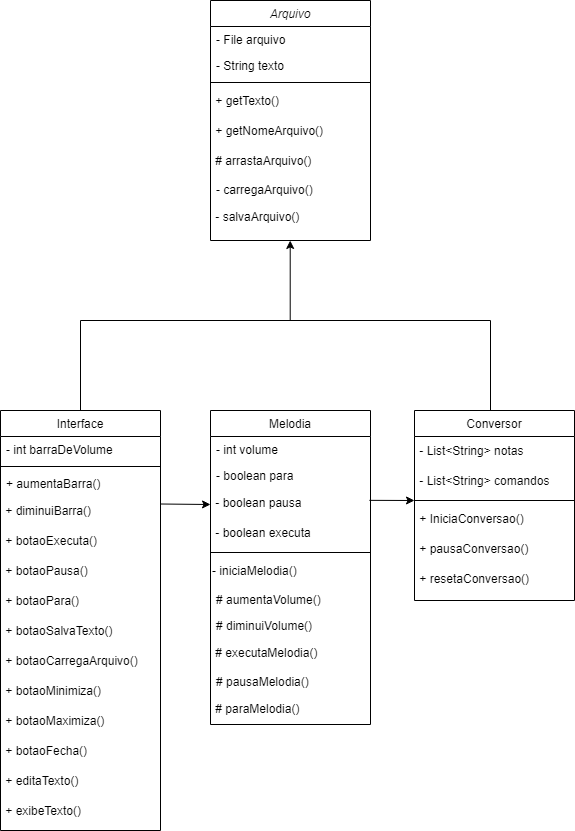

The diagram above was exported from draw.io. Its source (the exported page's mxGraphModel, read from the mxfile embedded in the PNG):
<mxGraphModel dx="754" dy="459" grid="1" gridSize="10" guides="1" tooltips="1" connect="1" arrows="1" fold="1" page="1" pageScale="1" pageWidth="827" pageHeight="1169" math="0" shadow="0">
  <root>
    <mxCell id="WIyWlLk6GJQsqaUBKTNV-0" />
    <mxCell id="WIyWlLk6GJQsqaUBKTNV-1" parent="WIyWlLk6GJQsqaUBKTNV-0" />
    <mxCell id="zkfFHV4jXpPFQw0GAbJ--0" value="Arquivo" style="swimlane;fontStyle=2;align=center;verticalAlign=top;childLayout=stackLayout;horizontal=1;startSize=26;horizontalStack=0;resizeParent=1;resizeLast=0;collapsible=1;marginBottom=0;rounded=0;shadow=0;strokeWidth=1;" parent="WIyWlLk6GJQsqaUBKTNV-1" vertex="1">
      <mxGeometry x="210" width="160" height="240" as="geometry">
        <mxRectangle x="230" y="140" width="160" height="26" as="alternateBounds" />
      </mxGeometry>
    </mxCell>
    <mxCell id="zkfFHV4jXpPFQw0GAbJ--1" value="- File arquivo" style="text;align=left;verticalAlign=top;spacingLeft=4;spacingRight=4;overflow=hidden;rotatable=0;points=[[0,0.5],[1,0.5]];portConstraint=eastwest;" parent="zkfFHV4jXpPFQw0GAbJ--0" vertex="1">
      <mxGeometry y="26" width="160" height="26" as="geometry" />
    </mxCell>
    <mxCell id="zkfFHV4jXpPFQw0GAbJ--2" value="- String texto" style="text;align=left;verticalAlign=top;spacingLeft=4;spacingRight=4;overflow=hidden;rotatable=0;points=[[0,0.5],[1,0.5]];portConstraint=eastwest;rounded=0;shadow=0;html=0;" parent="zkfFHV4jXpPFQw0GAbJ--0" vertex="1">
      <mxGeometry y="52" width="160" height="26" as="geometry" />
    </mxCell>
    <mxCell id="zkfFHV4jXpPFQw0GAbJ--4" value="" style="line;html=1;strokeWidth=1;align=left;verticalAlign=middle;spacingTop=-1;spacingLeft=3;spacingRight=3;rotatable=0;labelPosition=right;points=[];portConstraint=eastwest;" parent="zkfFHV4jXpPFQw0GAbJ--0" vertex="1">
      <mxGeometry y="78" width="160" height="8" as="geometry" />
    </mxCell>
    <mxCell id="nDdQimdVkaQ_l8fkmm5f-1" value="&amp;nbsp;+ getTexto()" style="text;html=1;align=left;verticalAlign=middle;resizable=0;points=[];autosize=1;strokeColor=none;fillColor=none;" vertex="1" parent="zkfFHV4jXpPFQw0GAbJ--0">
      <mxGeometry y="86" width="160" height="30" as="geometry" />
    </mxCell>
    <mxCell id="nDdQimdVkaQ_l8fkmm5f-10" value="&amp;nbsp;+ getNomeArquivo()" style="text;html=1;strokeColor=none;fillColor=none;align=left;verticalAlign=middle;whiteSpace=wrap;rounded=0;" vertex="1" parent="zkfFHV4jXpPFQw0GAbJ--0">
      <mxGeometry y="116" width="160" height="30" as="geometry" />
    </mxCell>
    <mxCell id="nDdQimdVkaQ_l8fkmm5f-2" value="&amp;nbsp;# arrastaArquivo()" style="text;html=1;strokeColor=none;fillColor=none;align=left;verticalAlign=middle;whiteSpace=wrap;rounded=0;" vertex="1" parent="zkfFHV4jXpPFQw0GAbJ--0">
      <mxGeometry y="146" width="160" height="30" as="geometry" />
    </mxCell>
    <mxCell id="zkfFHV4jXpPFQw0GAbJ--5" value="- carregaArquivo()" style="text;align=left;verticalAlign=top;spacingLeft=4;spacingRight=4;overflow=hidden;rotatable=0;points=[[0,0.5],[1,0.5]];portConstraint=eastwest;" parent="zkfFHV4jXpPFQw0GAbJ--0" vertex="1">
      <mxGeometry y="176" width="160" height="26" as="geometry" />
    </mxCell>
    <mxCell id="nDdQimdVkaQ_l8fkmm5f-14" value="&amp;nbsp;- salvaArquivo()" style="text;html=1;strokeColor=none;fillColor=none;align=left;verticalAlign=middle;whiteSpace=wrap;rounded=0;" vertex="1" parent="zkfFHV4jXpPFQw0GAbJ--0">
      <mxGeometry y="202" width="160" height="30" as="geometry" />
    </mxCell>
    <mxCell id="zkfFHV4jXpPFQw0GAbJ--6" value="Interface" style="swimlane;fontStyle=0;align=center;verticalAlign=top;childLayout=stackLayout;horizontal=1;startSize=26;horizontalStack=0;resizeParent=1;resizeLast=0;collapsible=1;marginBottom=0;rounded=0;shadow=0;strokeWidth=1;" parent="WIyWlLk6GJQsqaUBKTNV-1" vertex="1">
      <mxGeometry y="410" width="160" height="420" as="geometry">
        <mxRectangle x="130" y="380" width="160" height="26" as="alternateBounds" />
      </mxGeometry>
    </mxCell>
    <mxCell id="zkfFHV4jXpPFQw0GAbJ--7" value="- int barraDeVolume" style="text;align=left;verticalAlign=top;spacingLeft=4;spacingRight=4;overflow=hidden;rotatable=0;points=[[0,0.5],[1,0.5]];portConstraint=eastwest;" parent="zkfFHV4jXpPFQw0GAbJ--6" vertex="1">
      <mxGeometry y="26" width="160" height="26" as="geometry" />
    </mxCell>
    <mxCell id="zkfFHV4jXpPFQw0GAbJ--9" value="" style="line;html=1;strokeWidth=1;align=left;verticalAlign=middle;spacingTop=-1;spacingLeft=3;spacingRight=3;rotatable=0;labelPosition=right;points=[];portConstraint=eastwest;" parent="zkfFHV4jXpPFQw0GAbJ--6" vertex="1">
      <mxGeometry y="52" width="160" height="8" as="geometry" />
    </mxCell>
    <mxCell id="zkfFHV4jXpPFQw0GAbJ--11" value="+ aumentaBarra()" style="text;align=left;verticalAlign=top;spacingLeft=4;spacingRight=4;overflow=hidden;rotatable=0;points=[[0,0.5],[1,0.5]];portConstraint=eastwest;" parent="zkfFHV4jXpPFQw0GAbJ--6" vertex="1">
      <mxGeometry y="60" width="160" height="26" as="geometry" />
    </mxCell>
    <mxCell id="nDdQimdVkaQ_l8fkmm5f-7" value="&amp;nbsp;+ diminuiBarra()" style="text;html=1;strokeColor=none;fillColor=none;align=left;verticalAlign=middle;whiteSpace=wrap;rounded=0;" vertex="1" parent="zkfFHV4jXpPFQw0GAbJ--6">
      <mxGeometry y="86" width="160" height="30" as="geometry" />
    </mxCell>
    <mxCell id="nDdQimdVkaQ_l8fkmm5f-9" value="&amp;nbsp;+ botaoExecuta()" style="text;html=1;strokeColor=none;fillColor=none;align=left;verticalAlign=middle;whiteSpace=wrap;rounded=0;" vertex="1" parent="zkfFHV4jXpPFQw0GAbJ--6">
      <mxGeometry y="116" width="160" height="30" as="geometry" />
    </mxCell>
    <mxCell id="nDdQimdVkaQ_l8fkmm5f-11" value="&amp;nbsp;+ botaoPausa()" style="text;html=1;strokeColor=none;fillColor=none;align=left;verticalAlign=middle;whiteSpace=wrap;rounded=0;" vertex="1" parent="zkfFHV4jXpPFQw0GAbJ--6">
      <mxGeometry y="146" width="160" height="30" as="geometry" />
    </mxCell>
    <mxCell id="nDdQimdVkaQ_l8fkmm5f-12" value="&amp;nbsp;+ botaoPara()" style="text;html=1;strokeColor=none;fillColor=none;align=left;verticalAlign=middle;whiteSpace=wrap;rounded=0;" vertex="1" parent="zkfFHV4jXpPFQw0GAbJ--6">
      <mxGeometry y="176" width="160" height="30" as="geometry" />
    </mxCell>
    <mxCell id="nDdQimdVkaQ_l8fkmm5f-13" value="&amp;nbsp;+ botaoSalvaTexto()" style="text;html=1;strokeColor=none;fillColor=none;align=left;verticalAlign=middle;whiteSpace=wrap;rounded=0;" vertex="1" parent="zkfFHV4jXpPFQw0GAbJ--6">
      <mxGeometry y="206" width="160" height="30" as="geometry" />
    </mxCell>
    <mxCell id="nDdQimdVkaQ_l8fkmm5f-20" value="&amp;nbsp;+ botaoCarregaArquivo()" style="text;html=1;strokeColor=none;fillColor=none;align=left;verticalAlign=middle;whiteSpace=wrap;rounded=0;" vertex="1" parent="zkfFHV4jXpPFQw0GAbJ--6">
      <mxGeometry y="236" width="160" height="30" as="geometry" />
    </mxCell>
    <mxCell id="nDdQimdVkaQ_l8fkmm5f-16" value="&amp;nbsp;+ botaoMinimiza()" style="text;html=1;strokeColor=none;fillColor=none;align=left;verticalAlign=middle;whiteSpace=wrap;rounded=0;" vertex="1" parent="zkfFHV4jXpPFQw0GAbJ--6">
      <mxGeometry y="266" width="160" height="30" as="geometry" />
    </mxCell>
    <mxCell id="nDdQimdVkaQ_l8fkmm5f-17" value="&amp;nbsp;+ botaoMaximiza()" style="text;html=1;strokeColor=none;fillColor=none;align=left;verticalAlign=middle;whiteSpace=wrap;rounded=0;" vertex="1" parent="zkfFHV4jXpPFQw0GAbJ--6">
      <mxGeometry y="296" width="160" height="30" as="geometry" />
    </mxCell>
    <mxCell id="nDdQimdVkaQ_l8fkmm5f-19" value="&amp;nbsp;+ botaoFecha()" style="text;html=1;strokeColor=none;fillColor=none;align=left;verticalAlign=middle;whiteSpace=wrap;rounded=0;" vertex="1" parent="zkfFHV4jXpPFQw0GAbJ--6">
      <mxGeometry y="326" width="160" height="30" as="geometry" />
    </mxCell>
    <mxCell id="nDdQimdVkaQ_l8fkmm5f-22" value="&amp;nbsp;+ editaTexto()" style="text;html=1;strokeColor=none;fillColor=none;align=left;verticalAlign=middle;whiteSpace=wrap;rounded=0;" vertex="1" parent="zkfFHV4jXpPFQw0GAbJ--6">
      <mxGeometry y="356" width="160" height="30" as="geometry" />
    </mxCell>
    <mxCell id="nDdQimdVkaQ_l8fkmm5f-21" value="&amp;nbsp;+ exibeTexto()" style="text;html=1;strokeColor=none;fillColor=none;align=left;verticalAlign=middle;whiteSpace=wrap;rounded=0;" vertex="1" parent="zkfFHV4jXpPFQw0GAbJ--6">
      <mxGeometry y="386" width="160" height="30" as="geometry" />
    </mxCell>
    <mxCell id="zkfFHV4jXpPFQw0GAbJ--13" value="Conversor" style="swimlane;fontStyle=0;align=center;verticalAlign=top;childLayout=stackLayout;horizontal=1;startSize=26;horizontalStack=0;resizeParent=1;resizeLast=0;collapsible=1;marginBottom=0;rounded=0;shadow=0;strokeWidth=1;" parent="WIyWlLk6GJQsqaUBKTNV-1" vertex="1">
      <mxGeometry x="414" y="410" width="160" height="190" as="geometry">
        <mxRectangle x="340" y="380" width="170" height="26" as="alternateBounds" />
      </mxGeometry>
    </mxCell>
    <mxCell id="nDdQimdVkaQ_l8fkmm5f-31" value="&amp;nbsp;- List&amp;lt;String&amp;gt; notas" style="text;html=1;strokeColor=none;fillColor=none;align=left;verticalAlign=middle;whiteSpace=wrap;rounded=0;" vertex="1" parent="zkfFHV4jXpPFQw0GAbJ--13">
      <mxGeometry y="26" width="160" height="30" as="geometry" />
    </mxCell>
    <mxCell id="nDdQimdVkaQ_l8fkmm5f-40" value="&amp;nbsp;- List&amp;lt;String&amp;gt; comandos" style="text;html=1;strokeColor=none;fillColor=none;align=left;verticalAlign=middle;whiteSpace=wrap;rounded=0;" vertex="1" parent="zkfFHV4jXpPFQw0GAbJ--13">
      <mxGeometry y="56" width="160" height="30" as="geometry" />
    </mxCell>
    <mxCell id="zkfFHV4jXpPFQw0GAbJ--15" value="" style="line;html=1;strokeWidth=1;align=left;verticalAlign=middle;spacingTop=-1;spacingLeft=3;spacingRight=3;rotatable=0;labelPosition=right;points=[];portConstraint=eastwest;" parent="zkfFHV4jXpPFQw0GAbJ--13" vertex="1">
      <mxGeometry y="86" width="160" height="8" as="geometry" />
    </mxCell>
    <mxCell id="nDdQimdVkaQ_l8fkmm5f-30" value="&amp;nbsp;+ IniciaConversao()" style="text;html=1;strokeColor=none;fillColor=none;align=left;verticalAlign=middle;whiteSpace=wrap;rounded=0;" vertex="1" parent="zkfFHV4jXpPFQw0GAbJ--13">
      <mxGeometry y="94" width="160" height="30" as="geometry" />
    </mxCell>
    <mxCell id="nDdQimdVkaQ_l8fkmm5f-44" value="&amp;nbsp;+ pausaConversao()" style="text;html=1;strokeColor=none;fillColor=none;align=left;verticalAlign=middle;whiteSpace=wrap;rounded=0;" vertex="1" parent="zkfFHV4jXpPFQw0GAbJ--13">
      <mxGeometry y="124" width="160" height="30" as="geometry" />
    </mxCell>
    <mxCell id="nDdQimdVkaQ_l8fkmm5f-45" value="&amp;nbsp;+ resetaConversao()" style="text;html=1;strokeColor=none;fillColor=none;align=left;verticalAlign=middle;whiteSpace=wrap;rounded=0;" vertex="1" parent="zkfFHV4jXpPFQw0GAbJ--13">
      <mxGeometry y="154" width="160" height="30" as="geometry" />
    </mxCell>
    <mxCell id="zkfFHV4jXpPFQw0GAbJ--17" value="Melodia" style="swimlane;fontStyle=0;align=center;verticalAlign=top;childLayout=stackLayout;horizontal=1;startSize=26;horizontalStack=0;resizeParent=1;resizeLast=0;collapsible=1;marginBottom=0;rounded=0;shadow=0;strokeWidth=1;" parent="WIyWlLk6GJQsqaUBKTNV-1" vertex="1">
      <mxGeometry x="210" y="410" width="160" height="314" as="geometry">
        <mxRectangle x="550" y="140" width="160" height="26" as="alternateBounds" />
      </mxGeometry>
    </mxCell>
    <mxCell id="zkfFHV4jXpPFQw0GAbJ--18" value="- int volume" style="text;align=left;verticalAlign=top;spacingLeft=4;spacingRight=4;overflow=hidden;rotatable=0;points=[[0,0.5],[1,0.5]];portConstraint=eastwest;" parent="zkfFHV4jXpPFQw0GAbJ--17" vertex="1">
      <mxGeometry y="26" width="160" height="26" as="geometry" />
    </mxCell>
    <mxCell id="nDdQimdVkaQ_l8fkmm5f-23" value="- boolean para" style="text;align=left;verticalAlign=top;spacingLeft=4;spacingRight=4;overflow=hidden;rotatable=0;points=[[0,0.5],[1,0.5]];portConstraint=eastwest;rounded=0;shadow=0;html=0;" vertex="1" parent="zkfFHV4jXpPFQw0GAbJ--17">
      <mxGeometry y="52" width="160" height="26" as="geometry" />
    </mxCell>
    <mxCell id="nDdQimdVkaQ_l8fkmm5f-24" value="&amp;nbsp;- boolean pausa" style="text;html=1;strokeColor=none;fillColor=none;align=left;verticalAlign=middle;whiteSpace=wrap;rounded=0;" vertex="1" parent="zkfFHV4jXpPFQw0GAbJ--17">
      <mxGeometry y="78" width="160" height="30" as="geometry" />
    </mxCell>
    <mxCell id="nDdQimdVkaQ_l8fkmm5f-25" value="&amp;nbsp;- boolean executa" style="text;html=1;strokeColor=none;fillColor=none;align=left;verticalAlign=middle;whiteSpace=wrap;rounded=0;" vertex="1" parent="zkfFHV4jXpPFQw0GAbJ--17">
      <mxGeometry y="108" width="160" height="30" as="geometry" />
    </mxCell>
    <mxCell id="zkfFHV4jXpPFQw0GAbJ--23" value="" style="line;html=1;strokeWidth=1;align=left;verticalAlign=middle;spacingTop=-1;spacingLeft=3;spacingRight=3;rotatable=0;labelPosition=right;points=[];portConstraint=eastwest;" parent="zkfFHV4jXpPFQw0GAbJ--17" vertex="1">
      <mxGeometry y="138" width="160" height="8" as="geometry" />
    </mxCell>
    <mxCell id="nDdQimdVkaQ_l8fkmm5f-42" value="- iniciaMelodia()" style="text;html=1;strokeColor=none;fillColor=none;align=left;verticalAlign=middle;whiteSpace=wrap;rounded=0;" vertex="1" parent="zkfFHV4jXpPFQw0GAbJ--17">
      <mxGeometry y="146" width="160" height="30" as="geometry" />
    </mxCell>
    <mxCell id="nDdQimdVkaQ_l8fkmm5f-26" value="# aumentaVolume()" style="text;align=left;verticalAlign=top;spacingLeft=4;spacingRight=4;overflow=hidden;rotatable=0;points=[[0,0.5],[1,0.5]];portConstraint=eastwest;" vertex="1" parent="zkfFHV4jXpPFQw0GAbJ--17">
      <mxGeometry y="176" width="160" height="26" as="geometry" />
    </mxCell>
    <mxCell id="nDdQimdVkaQ_l8fkmm5f-27" value="# diminuiVolume()" style="text;align=left;verticalAlign=top;spacingLeft=4;spacingRight=4;overflow=hidden;rotatable=0;points=[[0,0.5],[1,0.5]];portConstraint=eastwest;" vertex="1" parent="zkfFHV4jXpPFQw0GAbJ--17">
      <mxGeometry y="202" width="160" height="26" as="geometry" />
    </mxCell>
    <mxCell id="nDdQimdVkaQ_l8fkmm5f-29" value="&amp;nbsp;# executaMelodia()" style="text;html=1;strokeColor=none;fillColor=none;align=left;verticalAlign=middle;whiteSpace=wrap;rounded=0;" vertex="1" parent="zkfFHV4jXpPFQw0GAbJ--17">
      <mxGeometry y="228" width="160" height="30" as="geometry" />
    </mxCell>
    <mxCell id="zkfFHV4jXpPFQw0GAbJ--25" value="# pausaMelodia()" style="text;align=left;verticalAlign=top;spacingLeft=4;spacingRight=4;overflow=hidden;rotatable=0;points=[[0,0.5],[1,0.5]];portConstraint=eastwest;" parent="zkfFHV4jXpPFQw0GAbJ--17" vertex="1">
      <mxGeometry y="258" width="160" height="26" as="geometry" />
    </mxCell>
    <mxCell id="nDdQimdVkaQ_l8fkmm5f-28" value="&amp;nbsp;# paraMelodia()" style="text;html=1;strokeColor=none;fillColor=none;align=left;verticalAlign=middle;whiteSpace=wrap;rounded=0;" vertex="1" parent="zkfFHV4jXpPFQw0GAbJ--17">
      <mxGeometry y="284" width="160" height="30" as="geometry" />
    </mxCell>
    <mxCell id="nDdQimdVkaQ_l8fkmm5f-35" value="" style="endArrow=none;html=1;rounded=0;" edge="1" parent="WIyWlLk6GJQsqaUBKTNV-1">
      <mxGeometry width="50" height="50" relative="1" as="geometry">
        <mxPoint x="490" y="410" as="sourcePoint" />
        <mxPoint x="490" y="320" as="targetPoint" />
      </mxGeometry>
    </mxCell>
    <mxCell id="nDdQimdVkaQ_l8fkmm5f-36" value="" style="endArrow=none;html=1;rounded=0;" edge="1" parent="WIyWlLk6GJQsqaUBKTNV-1">
      <mxGeometry width="50" height="50" relative="1" as="geometry">
        <mxPoint x="80" y="410" as="sourcePoint" />
        <mxPoint x="80" y="320" as="targetPoint" />
      </mxGeometry>
    </mxCell>
    <mxCell id="nDdQimdVkaQ_l8fkmm5f-37" value="" style="endArrow=none;html=1;rounded=0;" edge="1" parent="WIyWlLk6GJQsqaUBKTNV-1">
      <mxGeometry width="50" height="50" relative="1" as="geometry">
        <mxPoint x="80" y="320" as="sourcePoint" />
        <mxPoint x="490" y="320" as="targetPoint" />
      </mxGeometry>
    </mxCell>
    <mxCell id="nDdQimdVkaQ_l8fkmm5f-38" value="" style="endArrow=classic;html=1;rounded=0;" edge="1" parent="WIyWlLk6GJQsqaUBKTNV-1">
      <mxGeometry width="50" height="50" relative="1" as="geometry">
        <mxPoint x="289.71" y="320" as="sourcePoint" />
        <mxPoint x="289.71" y="240" as="targetPoint" />
      </mxGeometry>
    </mxCell>
    <mxCell id="nDdQimdVkaQ_l8fkmm5f-47" value="" style="endArrow=classic;html=1;rounded=0;exitX=0.993;exitY=0.395;exitDx=0;exitDy=0;exitPerimeter=0;" edge="1" parent="WIyWlLk6GJQsqaUBKTNV-1" source="nDdQimdVkaQ_l8fkmm5f-24">
      <mxGeometry width="50" height="50" relative="1" as="geometry">
        <mxPoint x="374" y="500" as="sourcePoint" />
        <mxPoint x="414" y="500" as="targetPoint" />
      </mxGeometry>
    </mxCell>
    <mxCell id="nDdQimdVkaQ_l8fkmm5f-49" value="" style="endArrow=classic;html=1;rounded=0;exitX=1;exitY=0.25;exitDx=0;exitDy=0;" edge="1" parent="WIyWlLk6GJQsqaUBKTNV-1" source="nDdQimdVkaQ_l8fkmm5f-7">
      <mxGeometry width="50" height="50" relative="1" as="geometry">
        <mxPoint x="164.87999999999988" y="504.71000000000004" as="sourcePoint" />
        <mxPoint x="210" y="504.86" as="targetPoint" />
        <Array as="points">
          <mxPoint x="210" y="504" />
        </Array>
      </mxGeometry>
    </mxCell>
  </root>
</mxGraphModel>